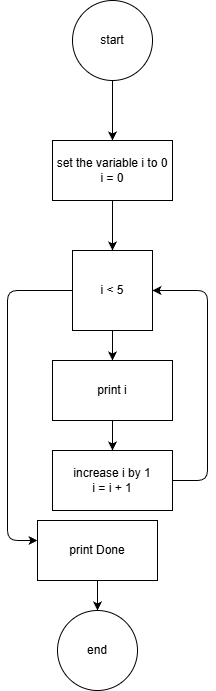

The diagram above was exported from draw.io. Its source (the exported page's mxGraphModel, read from the mxfile embedded in the PNG):
<mxGraphModel dx="811" dy="779" grid="1" gridSize="10" guides="1" tooltips="1" connect="1" arrows="1" fold="1" page="1" pageScale="1" pageWidth="850" pageHeight="1100" math="0" shadow="0">
  <root>
    <mxCell id="0" />
    <mxCell id="1" parent="0" />
    <mxCell id="3" style="edgeStyle=none;html=1;" edge="1" parent="1" source="2">
      <mxGeometry relative="1" as="geometry">
        <mxPoint x="425" y="190" as="targetPoint" />
      </mxGeometry>
    </mxCell>
    <mxCell id="2" value="start" style="ellipse;whiteSpace=wrap;html=1;aspect=fixed;" vertex="1" parent="1">
      <mxGeometry x="385" y="50" width="80" height="80" as="geometry" />
    </mxCell>
    <mxCell id="5" style="edgeStyle=none;html=1;" edge="1" parent="1" source="4">
      <mxGeometry relative="1" as="geometry">
        <mxPoint x="425" y="300" as="targetPoint" />
      </mxGeometry>
    </mxCell>
    <mxCell id="4" value="set the variable i to 0&lt;div&gt;i = 0&lt;/div&gt;" style="rounded=0;whiteSpace=wrap;html=1;" vertex="1" parent="1">
      <mxGeometry x="365" y="190" width="120" height="60" as="geometry" />
    </mxCell>
    <mxCell id="7" style="edgeStyle=none;html=1;" edge="1" parent="1" source="6">
      <mxGeometry relative="1" as="geometry">
        <mxPoint x="350" y="590" as="targetPoint" />
        <Array as="points">
          <mxPoint x="320" y="340" />
          <mxPoint x="320" y="590" />
        </Array>
      </mxGeometry>
    </mxCell>
    <mxCell id="8" style="edgeStyle=none;html=1;" edge="1" parent="1" source="6">
      <mxGeometry relative="1" as="geometry">
        <mxPoint x="425" y="410" as="targetPoint" />
      </mxGeometry>
    </mxCell>
    <mxCell id="6" value="i &amp;lt; 5" style="whiteSpace=wrap;html=1;aspect=fixed;" vertex="1" parent="1">
      <mxGeometry x="385" y="300" width="80" height="80" as="geometry" />
    </mxCell>
    <mxCell id="10" style="edgeStyle=none;html=1;" edge="1" parent="1" source="9">
      <mxGeometry relative="1" as="geometry">
        <mxPoint x="425" y="500" as="targetPoint" />
      </mxGeometry>
    </mxCell>
    <mxCell id="9" value="print i" style="rounded=0;whiteSpace=wrap;html=1;" vertex="1" parent="1">
      <mxGeometry x="365" y="410" width="120" height="60" as="geometry" />
    </mxCell>
    <mxCell id="12" style="edgeStyle=none;html=1;entryX=1;entryY=0.5;entryDx=0;entryDy=0;" edge="1" parent="1" source="11" target="6">
      <mxGeometry relative="1" as="geometry">
        <mxPoint x="490" y="220" as="targetPoint" />
        <Array as="points">
          <mxPoint x="520" y="530" />
          <mxPoint x="520" y="340" />
        </Array>
      </mxGeometry>
    </mxCell>
    <mxCell id="11" value="increase i by 1&lt;div&gt;i = i + 1&lt;/div&gt;" style="rounded=0;whiteSpace=wrap;html=1;" vertex="1" parent="1">
      <mxGeometry x="365" y="500" width="120" height="60" as="geometry" />
    </mxCell>
    <mxCell id="14" style="edgeStyle=none;html=1;" edge="1" parent="1" source="13">
      <mxGeometry relative="1" as="geometry">
        <mxPoint x="410" y="660" as="targetPoint" />
      </mxGeometry>
    </mxCell>
    <mxCell id="13" value="print Done" style="rounded=0;whiteSpace=wrap;html=1;" vertex="1" parent="1">
      <mxGeometry x="350" y="570" width="120" height="60" as="geometry" />
    </mxCell>
    <mxCell id="15" value="end" style="ellipse;whiteSpace=wrap;html=1;aspect=fixed;" vertex="1" parent="1">
      <mxGeometry x="370" y="660" width="80" height="80" as="geometry" />
    </mxCell>
  </root>
</mxGraphModel>